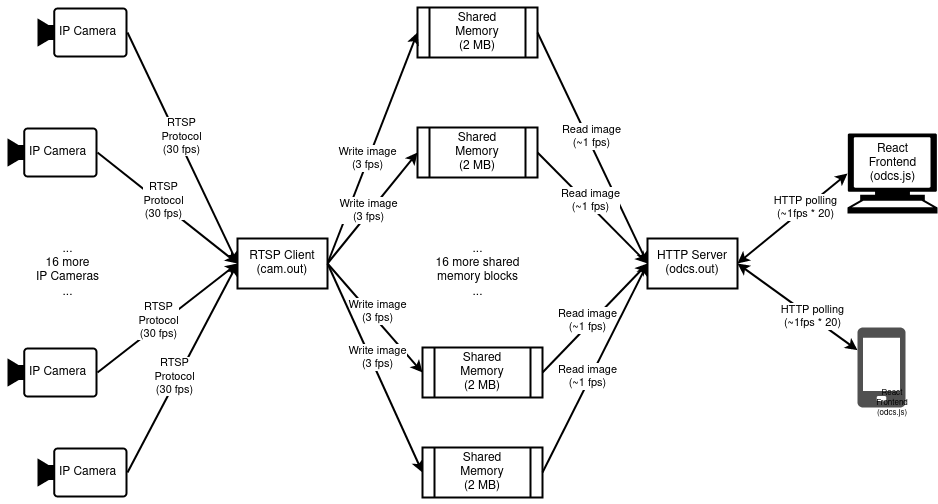

The diagram above was exported from draw.io. Its source (the exported page's mxGraphModel, read from the mxfile embedded in the PNG):
<mxGraphModel dx="1422" dy="721" grid="1" gridSize="10" guides="1" tooltips="1" connect="1" arrows="1" fold="1" page="1" pageScale="1" pageWidth="850" pageHeight="1100" math="0" shadow="0">
  <root>
    <mxCell id="0" />
    <mxCell id="1" parent="0" />
    <mxCell id="k68_5YPGHtgoW6fo5KtN-6" value="" style="points=[[0,0.5,0],[0.19,0.02,0],[0.59,0,0],[0.985,0.02,0],[1,0.5,0],[0.985,0.98,0],[0.59,1,0],[0.19,0.98,0]];verticalLabelPosition=bottom;sketch=0;html=1;verticalAlign=top;aspect=fixed;align=center;pointerEvents=1;shape=mxgraph.cisco19.camera;fillColor=#000000;strokeColor=none;strokeWidth=14;" parent="1" vertex="1">
      <mxGeometry x="60" y="20" width="90" height="50" as="geometry" />
    </mxCell>
    <mxCell id="k68_5YPGHtgoW6fo5KtN-7" value="" style="endArrow=classic;html=1;rounded=0;exitX=1;exitY=0.5;exitDx=0;exitDy=0;exitPerimeter=0;entryX=0;entryY=0.5;entryDx=0;entryDy=0;strokeWidth=2;" parent="1" source="k68_5YPGHtgoW6fo5KtN-6" target="eqOkNrcOr78Is7jvoKHY-17" edge="1">
      <mxGeometry width="50" height="50" relative="1" as="geometry">
        <mxPoint x="120" y="280" as="sourcePoint" />
        <mxPoint x="230" y="115" as="targetPoint" />
      </mxGeometry>
    </mxCell>
    <mxCell id="k68_5YPGHtgoW6fo5KtN-8" value="&lt;div&gt;RTSP&lt;/div&gt;&lt;div&gt;Protocol&lt;/div&gt;&lt;div&gt;(30 fps)&lt;br&gt;&lt;/div&gt;" style="edgeLabel;html=1;align=center;verticalAlign=middle;resizable=0;points=[];" parent="k68_5YPGHtgoW6fo5KtN-7" vertex="1" connectable="0">
      <mxGeometry x="-0.0933" y="4" relative="1" as="geometry">
        <mxPoint as="offset" />
      </mxGeometry>
    </mxCell>
    <mxCell id="TewLs_EhTVlk3Gnn2zk7-1" value="&lt;div&gt;Shared&lt;/div&gt;&lt;div&gt;Memory&lt;/div&gt;&lt;div&gt;(2 MB)&lt;br&gt;&lt;/div&gt;" style="shape=process;whiteSpace=wrap;html=1;backgroundOutline=1;strokeWidth=2;" parent="1" vertex="1">
      <mxGeometry x="440" y="20" width="120" height="50" as="geometry" />
    </mxCell>
    <mxCell id="TewLs_EhTVlk3Gnn2zk7-2" value="" style="endArrow=classic;html=1;rounded=0;exitX=1;exitY=0.5;exitDx=0;exitDy=0;entryX=0;entryY=0.5;entryDx=0;entryDy=0;strokeWidth=2;" parent="1" source="eqOkNrcOr78Is7jvoKHY-17" target="TewLs_EhTVlk3Gnn2zk7-1" edge="1">
      <mxGeometry width="50" height="50" relative="1" as="geometry">
        <mxPoint x="320" y="115" as="sourcePoint" />
        <mxPoint x="500" y="210" as="targetPoint" />
        <Array as="points" />
      </mxGeometry>
    </mxCell>
    <mxCell id="TewLs_EhTVlk3Gnn2zk7-3" value="&lt;div&gt;Write image&lt;/div&gt;&lt;div&gt;(3 fps)&lt;br&gt;&lt;/div&gt;" style="edgeLabel;html=1;align=center;verticalAlign=middle;resizable=0;points=[];" parent="TewLs_EhTVlk3Gnn2zk7-2" vertex="1" connectable="0">
      <mxGeometry x="-0.0933" y="4" relative="1" as="geometry">
        <mxPoint x="3" as="offset" />
      </mxGeometry>
    </mxCell>
    <mxCell id="TewLs_EhTVlk3Gnn2zk7-5" value="&lt;div&gt;HTTP Server&lt;/div&gt;&lt;div&gt;(odcs.out)&lt;br&gt;&lt;/div&gt;" style="rounded=0;whiteSpace=wrap;html=1;strokeWidth=2;" parent="1" vertex="1">
      <mxGeometry x="670" y="251" width="90" height="50" as="geometry" />
    </mxCell>
    <mxCell id="TewLs_EhTVlk3Gnn2zk7-6" value="" style="endArrow=classic;html=1;rounded=0;exitX=1;exitY=0.5;exitDx=0;exitDy=0;entryX=0;entryY=0.5;entryDx=0;entryDy=0;strokeWidth=2;" parent="1" source="TewLs_EhTVlk3Gnn2zk7-1" target="TewLs_EhTVlk3Gnn2zk7-5" edge="1">
      <mxGeometry width="50" height="50" relative="1" as="geometry">
        <mxPoint x="610" y="100" as="sourcePoint" />
        <mxPoint x="720" y="100" as="targetPoint" />
        <Array as="points" />
      </mxGeometry>
    </mxCell>
    <mxCell id="TewLs_EhTVlk3Gnn2zk7-7" value="&lt;div&gt;Read image&lt;/div&gt;&lt;div&gt;(~1 fps)&lt;br&gt;&lt;/div&gt;" style="edgeLabel;html=1;align=center;verticalAlign=middle;resizable=0;points=[];" parent="TewLs_EhTVlk3Gnn2zk7-6" vertex="1" connectable="0">
      <mxGeometry x="-0.0933" y="4" relative="1" as="geometry">
        <mxPoint as="offset" />
      </mxGeometry>
    </mxCell>
    <mxCell id="TewLs_EhTVlk3Gnn2zk7-9" value="" style="endArrow=classic;startArrow=classic;html=1;rounded=0;exitX=1;exitY=0.5;exitDx=0;exitDy=0;strokeWidth=2;entryX=0;entryY=0.5;entryDx=0;entryDy=0;entryPerimeter=0;" parent="1" source="TewLs_EhTVlk3Gnn2zk7-5" target="eqOkNrcOr78Is7jvoKHY-42" edge="1">
      <mxGeometry width="50" height="50" relative="1" as="geometry">
        <mxPoint x="700" y="265" as="sourcePoint" />
        <mxPoint x="890" y="247.75862068965523" as="targetPoint" />
      </mxGeometry>
    </mxCell>
    <mxCell id="TewLs_EhTVlk3Gnn2zk7-10" value="HTTP polling&lt;br&gt;&lt;div&gt;(~1fps * 20)&lt;/div&gt;" style="edgeLabel;html=1;align=center;verticalAlign=middle;resizable=0;points=[];" parent="TewLs_EhTVlk3Gnn2zk7-9" vertex="1" connectable="0">
      <mxGeometry x="0.2337" y="1" relative="1" as="geometry">
        <mxPoint as="offset" />
      </mxGeometry>
    </mxCell>
    <mxCell id="eqOkNrcOr78Is7jvoKHY-2" value="" style="points=[[0,0.5,0],[0.19,0.02,0],[0.59,0,0],[0.985,0.02,0],[1,0.5,0],[0.985,0.98,0],[0.59,1,0],[0.19,0.98,0]];verticalLabelPosition=bottom;sketch=0;html=1;verticalAlign=top;aspect=fixed;align=center;pointerEvents=1;shape=mxgraph.cisco19.camera;fillColor=#000000;strokeColor=none;strokeWidth=14;" parent="1" vertex="1">
      <mxGeometry x="30" y="140" width="90" height="50" as="geometry" />
    </mxCell>
    <mxCell id="eqOkNrcOr78Is7jvoKHY-3" value="" style="endArrow=classic;html=1;rounded=0;exitX=1;exitY=0.5;exitDx=0;exitDy=0;exitPerimeter=0;strokeWidth=2;entryX=0;entryY=0.5;entryDx=0;entryDy=0;" parent="1" source="eqOkNrcOr78Is7jvoKHY-2" target="eqOkNrcOr78Is7jvoKHY-17" edge="1">
      <mxGeometry width="50" height="50" relative="1" as="geometry">
        <mxPoint x="120" y="350" as="sourcePoint" />
        <mxPoint x="210" y="270" as="targetPoint" />
      </mxGeometry>
    </mxCell>
    <mxCell id="eqOkNrcOr78Is7jvoKHY-4" value="&lt;div&gt;RTSP&lt;/div&gt;&lt;div&gt;Protocol&lt;/div&gt;&lt;div&gt;(30 fps)&lt;br&gt;&lt;/div&gt;" style="edgeLabel;html=1;align=center;verticalAlign=middle;resizable=0;points=[];" parent="eqOkNrcOr78Is7jvoKHY-3" vertex="1" connectable="0">
      <mxGeometry x="-0.0933" y="4" relative="1" as="geometry">
        <mxPoint as="offset" />
      </mxGeometry>
    </mxCell>
    <mxCell id="eqOkNrcOr78Is7jvoKHY-5" value="&lt;div&gt;Shared&lt;/div&gt;&lt;div&gt;Memory&lt;/div&gt;&lt;div&gt;(2 MB)&lt;br&gt;&lt;/div&gt;" style="shape=process;whiteSpace=wrap;html=1;backgroundOutline=1;strokeWidth=2;" parent="1" vertex="1">
      <mxGeometry x="440" y="140" width="120" height="50" as="geometry" />
    </mxCell>
    <mxCell id="eqOkNrcOr78Is7jvoKHY-6" value="" style="endArrow=classic;html=1;rounded=0;exitX=1;exitY=0.5;exitDx=0;exitDy=0;entryX=0;entryY=0.5;entryDx=0;entryDy=0;strokeWidth=2;" parent="1" source="eqOkNrcOr78Is7jvoKHY-17" target="eqOkNrcOr78Is7jvoKHY-5" edge="1">
      <mxGeometry width="50" height="50" relative="1" as="geometry">
        <mxPoint x="320" y="185" as="sourcePoint" />
        <mxPoint x="500" y="280" as="targetPoint" />
        <Array as="points" />
      </mxGeometry>
    </mxCell>
    <mxCell id="eqOkNrcOr78Is7jvoKHY-7" value="&lt;div&gt;Write image&lt;/div&gt;&lt;div&gt;(3 fps)&lt;br&gt;&lt;/div&gt;" style="edgeLabel;html=1;align=center;verticalAlign=middle;resizable=0;points=[];" parent="eqOkNrcOr78Is7jvoKHY-6" vertex="1" connectable="0">
      <mxGeometry x="-0.0933" y="4" relative="1" as="geometry">
        <mxPoint x="3" as="offset" />
      </mxGeometry>
    </mxCell>
    <mxCell id="eqOkNrcOr78Is7jvoKHY-10" value="" style="points=[[0,0.5,0],[0.19,0.02,0],[0.59,0,0],[0.985,0.02,0],[1,0.5,0],[0.985,0.98,0],[0.59,1,0],[0.19,0.98,0]];verticalLabelPosition=bottom;sketch=0;html=1;verticalAlign=top;aspect=fixed;align=center;pointerEvents=1;shape=mxgraph.cisco19.camera;fillColor=#000000;strokeColor=none;strokeWidth=14;" parent="1" vertex="1">
      <mxGeometry x="30" y="360" width="90" height="50" as="geometry" />
    </mxCell>
    <mxCell id="eqOkNrcOr78Is7jvoKHY-11" value="" style="endArrow=classic;html=1;rounded=0;exitX=1;exitY=0.5;exitDx=0;exitDy=0;exitPerimeter=0;entryX=0;entryY=0.5;entryDx=0;entryDy=0;strokeWidth=2;" parent="1" source="eqOkNrcOr78Is7jvoKHY-10" target="eqOkNrcOr78Is7jvoKHY-17" edge="1">
      <mxGeometry width="50" height="50" relative="1" as="geometry">
        <mxPoint x="120" y="550" as="sourcePoint" />
        <mxPoint x="230" y="385" as="targetPoint" />
      </mxGeometry>
    </mxCell>
    <mxCell id="eqOkNrcOr78Is7jvoKHY-12" value="&lt;div&gt;RTSP&lt;/div&gt;&lt;div&gt;Protocol&lt;/div&gt;&lt;div&gt;(30 fps)&lt;br&gt;&lt;/div&gt;" style="edgeLabel;html=1;align=center;verticalAlign=middle;resizable=0;points=[];" parent="eqOkNrcOr78Is7jvoKHY-11" vertex="1" connectable="0">
      <mxGeometry x="-0.0933" y="4" relative="1" as="geometry">
        <mxPoint as="offset" />
      </mxGeometry>
    </mxCell>
    <mxCell id="eqOkNrcOr78Is7jvoKHY-13" value="&lt;div&gt;Shared&lt;/div&gt;&lt;div&gt;Memory&lt;/div&gt;&lt;div&gt;(2 MB)&lt;br&gt;&lt;/div&gt;" style="shape=process;whiteSpace=wrap;html=1;backgroundOutline=1;strokeWidth=2;" parent="1" vertex="1">
      <mxGeometry x="445" y="360" width="120" height="50" as="geometry" />
    </mxCell>
    <mxCell id="eqOkNrcOr78Is7jvoKHY-14" value="" style="endArrow=classic;html=1;rounded=0;exitX=1;exitY=0.5;exitDx=0;exitDy=0;entryX=0;entryY=0.5;entryDx=0;entryDy=0;strokeWidth=2;" parent="1" source="eqOkNrcOr78Is7jvoKHY-17" target="eqOkNrcOr78Is7jvoKHY-13" edge="1">
      <mxGeometry width="50" height="50" relative="1" as="geometry">
        <mxPoint x="320" y="385" as="sourcePoint" />
        <mxPoint x="500" y="480" as="targetPoint" />
        <Array as="points" />
      </mxGeometry>
    </mxCell>
    <mxCell id="eqOkNrcOr78Is7jvoKHY-15" value="&lt;div&gt;Write image&lt;/div&gt;&lt;div&gt;(3 fps)&lt;br&gt;&lt;/div&gt;" style="edgeLabel;html=1;align=center;verticalAlign=middle;resizable=0;points=[];" parent="eqOkNrcOr78Is7jvoKHY-14" vertex="1" connectable="0">
      <mxGeometry x="-0.0933" y="4" relative="1" as="geometry">
        <mxPoint x="3" as="offset" />
      </mxGeometry>
    </mxCell>
    <mxCell id="eqOkNrcOr78Is7jvoKHY-17" value="&lt;div&gt;RTSP Client&lt;/div&gt;&lt;div&gt;(cam.out)&lt;br&gt;&lt;/div&gt;" style="rounded=0;whiteSpace=wrap;html=1;strokeWidth=2;" parent="1" vertex="1">
      <mxGeometry x="260" y="251" width="90" height="50" as="geometry" />
    </mxCell>
    <mxCell id="eqOkNrcOr78Is7jvoKHY-18" value="" style="points=[[0,0.5,0],[0.19,0.02,0],[0.59,0,0],[0.985,0.02,0],[1,0.5,0],[0.985,0.98,0],[0.59,1,0],[0.19,0.98,0]];verticalLabelPosition=bottom;sketch=0;html=1;verticalAlign=top;aspect=fixed;align=center;pointerEvents=1;shape=mxgraph.cisco19.camera;fillColor=#000000;strokeColor=none;strokeWidth=14;" parent="1" vertex="1">
      <mxGeometry x="60" y="460" width="90" height="50" as="geometry" />
    </mxCell>
    <mxCell id="eqOkNrcOr78Is7jvoKHY-19" value="" style="endArrow=classic;html=1;rounded=0;exitX=1;exitY=0.5;exitDx=0;exitDy=0;exitPerimeter=0;entryX=0;entryY=0.5;entryDx=0;entryDy=0;strokeWidth=2;" parent="1" source="eqOkNrcOr78Is7jvoKHY-18" target="eqOkNrcOr78Is7jvoKHY-17" edge="1">
      <mxGeometry width="50" height="50" relative="1" as="geometry">
        <mxPoint x="120" y="625" as="sourcePoint" />
        <mxPoint x="170" y="575" as="targetPoint" />
      </mxGeometry>
    </mxCell>
    <mxCell id="eqOkNrcOr78Is7jvoKHY-20" value="&lt;div&gt;RTSP&lt;/div&gt;&lt;div&gt;Protocol&lt;/div&gt;&lt;div&gt;(30 fps)&lt;br&gt;&lt;/div&gt;" style="edgeLabel;html=1;align=center;verticalAlign=middle;resizable=0;points=[];" parent="eqOkNrcOr78Is7jvoKHY-19" vertex="1" connectable="0">
      <mxGeometry x="-0.0933" y="4" relative="1" as="geometry">
        <mxPoint as="offset" />
      </mxGeometry>
    </mxCell>
    <mxCell id="eqOkNrcOr78Is7jvoKHY-21" value="&lt;div&gt;Shared&lt;/div&gt;&lt;div&gt;Memory&lt;/div&gt;&lt;div&gt;(2 MB)&lt;br&gt;&lt;/div&gt;" style="shape=process;whiteSpace=wrap;html=1;backgroundOutline=1;strokeWidth=2;" parent="1" vertex="1">
      <mxGeometry x="445" y="460" width="120" height="50" as="geometry" />
    </mxCell>
    <mxCell id="eqOkNrcOr78Is7jvoKHY-22" value="" style="endArrow=classic;html=1;rounded=0;exitX=1;exitY=0.5;exitDx=0;exitDy=0;entryX=0;entryY=0.5;entryDx=0;entryDy=0;strokeWidth=2;" parent="1" source="eqOkNrcOr78Is7jvoKHY-17" target="eqOkNrcOr78Is7jvoKHY-21" edge="1">
      <mxGeometry width="50" height="50" relative="1" as="geometry">
        <mxPoint x="370" y="555" as="sourcePoint" />
        <mxPoint x="500" y="555" as="targetPoint" />
        <Array as="points" />
      </mxGeometry>
    </mxCell>
    <mxCell id="eqOkNrcOr78Is7jvoKHY-23" value="&lt;div&gt;Write image&lt;/div&gt;&lt;div&gt;(3 fps)&lt;br&gt;&lt;/div&gt;" style="edgeLabel;html=1;align=center;verticalAlign=middle;resizable=0;points=[];" parent="eqOkNrcOr78Is7jvoKHY-22" vertex="1" connectable="0">
      <mxGeometry x="-0.0933" y="4" relative="1" as="geometry">
        <mxPoint x="3" as="offset" />
      </mxGeometry>
    </mxCell>
    <mxCell id="eqOkNrcOr78Is7jvoKHY-25" value="" style="endArrow=classic;html=1;rounded=0;exitX=1;exitY=0.5;exitDx=0;exitDy=0;strokeWidth=2;entryX=0;entryY=0.5;entryDx=0;entryDy=0;" parent="1" source="eqOkNrcOr78Is7jvoKHY-5" target="TewLs_EhTVlk3Gnn2zk7-5" edge="1">
      <mxGeometry width="50" height="50" relative="1" as="geometry">
        <mxPoint x="540" y="125" as="sourcePoint" />
        <mxPoint x="610" y="310" as="targetPoint" />
        <Array as="points" />
      </mxGeometry>
    </mxCell>
    <mxCell id="eqOkNrcOr78Is7jvoKHY-26" value="&lt;div&gt;Read image&lt;/div&gt;&lt;div&gt;(~1 fps)&lt;br&gt;&lt;/div&gt;" style="edgeLabel;html=1;align=center;verticalAlign=middle;resizable=0;points=[];" parent="eqOkNrcOr78Is7jvoKHY-25" vertex="1" connectable="0">
      <mxGeometry x="-0.0933" y="4" relative="1" as="geometry">
        <mxPoint as="offset" />
      </mxGeometry>
    </mxCell>
    <mxCell id="eqOkNrcOr78Is7jvoKHY-27" value="" style="endArrow=classic;html=1;rounded=0;exitX=1;exitY=0.5;exitDx=0;exitDy=0;entryX=0;entryY=0.5;entryDx=0;entryDy=0;strokeWidth=2;" parent="1" source="eqOkNrcOr78Is7jvoKHY-13" target="TewLs_EhTVlk3Gnn2zk7-5" edge="1">
      <mxGeometry width="50" height="50" relative="1" as="geometry">
        <mxPoint x="550" y="135" as="sourcePoint" />
        <mxPoint x="630" y="335" as="targetPoint" />
        <Array as="points" />
      </mxGeometry>
    </mxCell>
    <mxCell id="eqOkNrcOr78Is7jvoKHY-28" value="&lt;div&gt;Read image&lt;/div&gt;&lt;div&gt;(~1 fps)&lt;br&gt;&lt;/div&gt;" style="edgeLabel;html=1;align=center;verticalAlign=middle;resizable=0;points=[];" parent="eqOkNrcOr78Is7jvoKHY-27" vertex="1" connectable="0">
      <mxGeometry x="-0.0933" y="4" relative="1" as="geometry">
        <mxPoint as="offset" />
      </mxGeometry>
    </mxCell>
    <mxCell id="eqOkNrcOr78Is7jvoKHY-29" value="" style="endArrow=classic;html=1;rounded=0;exitX=1;exitY=0.5;exitDx=0;exitDy=0;entryX=0;entryY=0.5;entryDx=0;entryDy=0;strokeWidth=2;" parent="1" source="eqOkNrcOr78Is7jvoKHY-21" target="TewLs_EhTVlk3Gnn2zk7-5" edge="1">
      <mxGeometry width="50" height="50" relative="1" as="geometry">
        <mxPoint x="560" y="145" as="sourcePoint" />
        <mxPoint x="640" y="345" as="targetPoint" />
        <Array as="points" />
      </mxGeometry>
    </mxCell>
    <mxCell id="eqOkNrcOr78Is7jvoKHY-30" value="&lt;div&gt;Read image&lt;/div&gt;&lt;div&gt;(~1 fps)&lt;br&gt;&lt;/div&gt;" style="edgeLabel;html=1;align=center;verticalAlign=middle;resizable=0;points=[];" parent="eqOkNrcOr78Is7jvoKHY-29" vertex="1" connectable="0">
      <mxGeometry x="-0.0933" y="4" relative="1" as="geometry">
        <mxPoint as="offset" />
      </mxGeometry>
    </mxCell>
    <mxCell id="eqOkNrcOr78Is7jvoKHY-33" value="&lt;div&gt;&lt;br&gt;&lt;/div&gt;&lt;div&gt;...&lt;/div&gt;&lt;div&gt;16 more&lt;/div&gt;&lt;div&gt;IP Cameras&lt;br&gt;&lt;/div&gt;&lt;div&gt;...&lt;br&gt;&lt;/div&gt;" style="text;html=1;resizable=0;autosize=1;align=center;verticalAlign=middle;points=[];fillColor=none;strokeColor=none;rounded=0;" parent="1" vertex="1">
      <mxGeometry x="45" y="231" width="90" height="90" as="geometry" />
    </mxCell>
    <mxCell id="eqOkNrcOr78Is7jvoKHY-35" value="&lt;div&gt;IP Camera&lt;/div&gt;" style="text;html=1;resizable=0;autosize=1;align=center;verticalAlign=middle;points=[];fillColor=none;strokeColor=none;rounded=0;" parent="1" vertex="1">
      <mxGeometry x="70" y="30" width="80" height="30" as="geometry" />
    </mxCell>
    <mxCell id="eqOkNrcOr78Is7jvoKHY-36" value="&lt;div&gt;IP Camera&lt;/div&gt;" style="text;html=1;resizable=0;autosize=1;align=center;verticalAlign=middle;points=[];fillColor=none;strokeColor=none;rounded=0;" parent="1" vertex="1">
      <mxGeometry x="40" y="150" width="80" height="30" as="geometry" />
    </mxCell>
    <mxCell id="eqOkNrcOr78Is7jvoKHY-37" value="&lt;div&gt;IP Camera&lt;/div&gt;" style="text;html=1;resizable=0;autosize=1;align=center;verticalAlign=middle;points=[];fillColor=none;strokeColor=none;rounded=0;" parent="1" vertex="1">
      <mxGeometry x="40" y="370" width="80" height="30" as="geometry" />
    </mxCell>
    <mxCell id="eqOkNrcOr78Is7jvoKHY-38" value="&lt;div&gt;IP Camera&lt;/div&gt;" style="text;html=1;resizable=0;autosize=1;align=center;verticalAlign=middle;points=[];fillColor=none;strokeColor=none;rounded=0;" parent="1" vertex="1">
      <mxGeometry x="70" y="470" width="80" height="30" as="geometry" />
    </mxCell>
    <mxCell id="eqOkNrcOr78Is7jvoKHY-42" value="" style="shape=mxgraph.signs.tech.computer;html=1;pointerEvents=1;fillColor=#000000;strokeColor=none;verticalLabelPosition=bottom;verticalAlign=top;align=center;" parent="1" vertex="1">
      <mxGeometry x="870" y="146" width="90" height="80" as="geometry" />
    </mxCell>
    <mxCell id="eqOkNrcOr78Is7jvoKHY-45" value="" style="sketch=0;pointerEvents=1;shadow=0;dashed=0;html=1;strokeColor=none;fillColor=#505050;labelPosition=center;verticalLabelPosition=bottom;verticalAlign=top;outlineConnect=0;align=center;shape=mxgraph.office.devices.cell_phone_generic;" parent="1" vertex="1">
      <mxGeometry x="880" y="340" width="48" height="80" as="geometry" />
    </mxCell>
    <mxCell id="eqOkNrcOr78Is7jvoKHY-50" value="" style="endArrow=classic;startArrow=classic;html=1;rounded=0;exitX=1;exitY=0.5;exitDx=0;exitDy=0;strokeWidth=2;" parent="1" source="TewLs_EhTVlk3Gnn2zk7-5" target="eqOkNrcOr78Is7jvoKHY-45" edge="1">
      <mxGeometry width="50" height="50" relative="1" as="geometry">
        <mxPoint x="790" y="345" as="sourcePoint" />
        <mxPoint x="900" y="260.0000000000001" as="targetPoint" />
      </mxGeometry>
    </mxCell>
    <mxCell id="eqOkNrcOr78Is7jvoKHY-51" value="HTTP polling&lt;br&gt;(~1fps * 20)" style="edgeLabel;html=1;align=center;verticalAlign=middle;resizable=0;points=[];" parent="eqOkNrcOr78Is7jvoKHY-50" vertex="1" connectable="0">
      <mxGeometry x="0.2337" y="1" relative="1" as="geometry">
        <mxPoint as="offset" />
      </mxGeometry>
    </mxCell>
    <mxCell id="eqOkNrcOr78Is7jvoKHY-53" value="React&lt;br&gt;Frontend&lt;br&gt;(odcs.js)" style="text;html=1;resizable=0;autosize=1;align=center;verticalAlign=middle;points=[];fillColor=none;strokeColor=none;rounded=0;" parent="1" vertex="1">
      <mxGeometry x="880" y="146" width="70" height="60" as="geometry" />
    </mxCell>
    <mxCell id="eqOkNrcOr78Is7jvoKHY-56" value="React&lt;br style=&quot;font-size: 8px;&quot;&gt;Frontend&lt;br style=&quot;font-size: 8px;&quot;&gt;(odcs.js)" style="text;whiteSpace=wrap;html=1;align=center;fontSize=8;" parent="1" vertex="1">
      <mxGeometry x="875" y="395" width="80" height="70" as="geometry" />
    </mxCell>
    <mxCell id="hQCOzLPkunCrR6bHDkNk-3" value="&lt;div&gt;&lt;br&gt;&lt;/div&gt;&lt;div&gt;...&lt;/div&gt;&lt;div&gt;16 more shared&lt;/div&gt;&lt;div&gt;memory blocks&lt;br&gt;&lt;/div&gt;&lt;div&gt;...&lt;br&gt;&lt;/div&gt;" style="text;html=1;resizable=0;autosize=1;align=center;verticalAlign=middle;points=[];fillColor=none;strokeColor=none;rounded=0;" vertex="1" parent="1">
      <mxGeometry x="445" y="231" width="110" height="90" as="geometry" />
    </mxCell>
  </root>
</mxGraphModel>